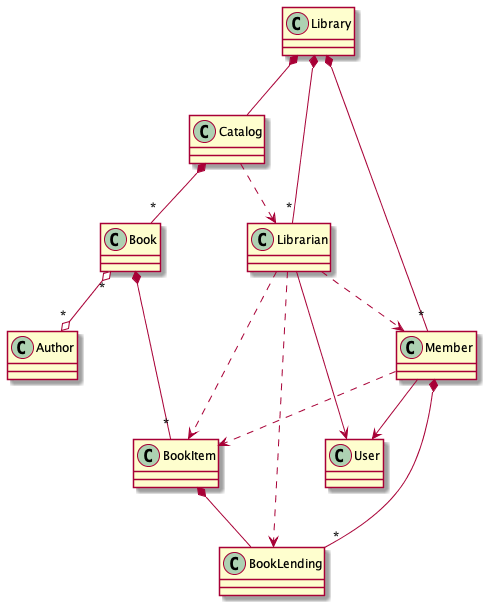

The diagram above was rendered by PlantUML. Its source (embedded in the PNG):
@startuml

Library      *-- Catalog
Library      *-r- "*" Librarian
Library      *-r- "*" Member

Catalog      ..> Librarian
Catalog      *-- "*" Book

Book         *-- "*" BookItem
Book         "*" o--o "*" Author

BookItem     *-- BookLending

Member       --> User
Member       *-- "*" BookLending
Member       ..> BookItem

Librarian    --> User
Librarian    ..> BookLending
Librarian    ..> BookItem
Librarian    ..> Member

@enduml